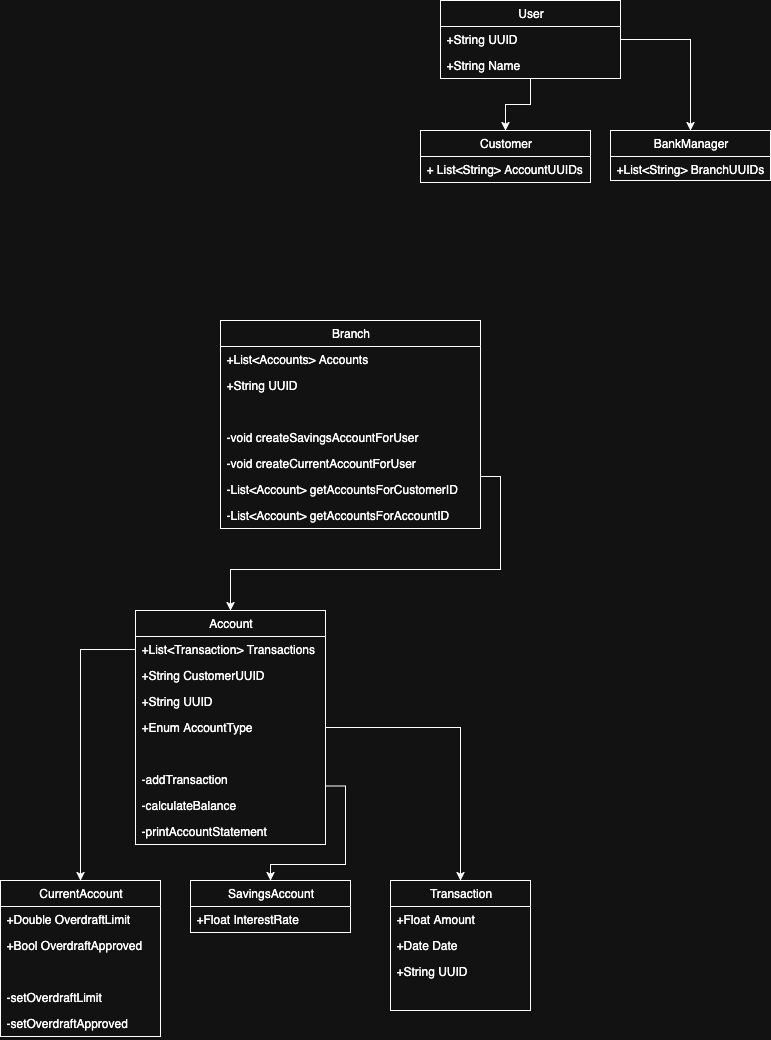

The diagram above was exported from draw.io. Its source (the exported page's mxGraphModel, read from the mxfile embedded in the PNG):
<mxGraphModel dx="453" dy="895" grid="1" gridSize="10" guides="1" tooltips="1" connect="1" arrows="1" fold="1" page="1" pageScale="1" pageWidth="850" pageHeight="1100" math="0" shadow="0">
  <root>
    <mxCell id="0" />
    <mxCell id="1" parent="0" />
    <mxCell id="GfJ30mNMNv_M-_gf3xkR-19" style="edgeStyle=orthogonalEdgeStyle;rounded=0;orthogonalLoop=1;jettySize=auto;html=1;entryX=0.5;entryY=0;entryDx=0;entryDy=0;" parent="1" source="GfJ30mNMNv_M-_gf3xkR-3" target="GfJ30mNMNv_M-_gf3xkR-8" edge="1">
      <mxGeometry relative="1" as="geometry" />
    </mxCell>
    <mxCell id="GfJ30mNMNv_M-_gf3xkR-3" value="User" style="swimlane;fontStyle=0;childLayout=stackLayout;horizontal=1;startSize=26;fillColor=none;horizontalStack=0;resizeParent=1;resizeParentMax=0;resizeLast=0;collapsible=1;marginBottom=0;html=1;" parent="1" vertex="1">
      <mxGeometry x="450" y="10" width="180" height="78" as="geometry" />
    </mxCell>
    <mxCell id="GfJ30mNMNv_M-_gf3xkR-4" value="+String UUID" style="text;strokeColor=none;fillColor=none;align=left;verticalAlign=top;spacingLeft=4;spacingRight=4;overflow=hidden;rotatable=0;points=[[0,0.5],[1,0.5]];portConstraint=eastwest;whiteSpace=wrap;html=1;" parent="GfJ30mNMNv_M-_gf3xkR-3" vertex="1">
      <mxGeometry y="26" width="180" height="26" as="geometry" />
    </mxCell>
    <mxCell id="GfJ30mNMNv_M-_gf3xkR-5" value="+String Name" style="text;strokeColor=none;fillColor=none;align=left;verticalAlign=top;spacingLeft=4;spacingRight=4;overflow=hidden;rotatable=0;points=[[0,0.5],[1,0.5]];portConstraint=eastwest;whiteSpace=wrap;html=1;" parent="GfJ30mNMNv_M-_gf3xkR-3" vertex="1">
      <mxGeometry y="52" width="180" height="26" as="geometry" />
    </mxCell>
    <mxCell id="GfJ30mNMNv_M-_gf3xkR-8" value="&lt;div&gt;Customer&lt;/div&gt;" style="swimlane;fontStyle=0;childLayout=stackLayout;horizontal=1;startSize=26;fillColor=none;horizontalStack=0;resizeParent=1;resizeParentMax=0;resizeLast=0;collapsible=1;marginBottom=0;html=1;" parent="1" vertex="1">
      <mxGeometry x="430" y="140" width="170" height="52" as="geometry" />
    </mxCell>
    <mxCell id="GfJ30mNMNv_M-_gf3xkR-9" value="+ List&amp;lt;String&amp;gt; AccountUUIDs" style="text;strokeColor=none;fillColor=none;align=left;verticalAlign=top;spacingLeft=4;spacingRight=4;overflow=hidden;rotatable=0;points=[[0,0.5],[1,0.5]];portConstraint=eastwest;whiteSpace=wrap;html=1;" parent="GfJ30mNMNv_M-_gf3xkR-8" vertex="1">
      <mxGeometry y="26" width="170" height="26" as="geometry" />
    </mxCell>
    <mxCell id="GfJ30mNMNv_M-_gf3xkR-14" value="&lt;div&gt;BankManager&lt;/div&gt;" style="swimlane;fontStyle=0;childLayout=stackLayout;horizontal=1;startSize=26;fillColor=none;horizontalStack=0;resizeParent=1;resizeParentMax=0;resizeLast=0;collapsible=1;marginBottom=0;html=1;" parent="1" vertex="1">
      <mxGeometry x="620" y="140" width="160" height="50" as="geometry" />
    </mxCell>
    <mxCell id="GfJ30mNMNv_M-_gf3xkR-15" value="+List&amp;lt;String&amp;gt; BranchUUIDs" style="text;strokeColor=none;fillColor=none;align=left;verticalAlign=top;spacingLeft=4;spacingRight=4;overflow=hidden;rotatable=0;points=[[0,0.5],[1,0.5]];portConstraint=eastwest;whiteSpace=wrap;html=1;" parent="GfJ30mNMNv_M-_gf3xkR-14" vertex="1">
      <mxGeometry y="26" width="160" height="24" as="geometry" />
    </mxCell>
    <mxCell id="GfJ30mNMNv_M-_gf3xkR-20" style="edgeStyle=orthogonalEdgeStyle;rounded=0;orthogonalLoop=1;jettySize=auto;html=1;entryX=0.5;entryY=0;entryDx=0;entryDy=0;" parent="1" source="GfJ30mNMNv_M-_gf3xkR-4" target="GfJ30mNMNv_M-_gf3xkR-14" edge="1">
      <mxGeometry relative="1" as="geometry" />
    </mxCell>
    <mxCell id="GfJ30mNMNv_M-_gf3xkR-40" style="edgeStyle=orthogonalEdgeStyle;rounded=0;orthogonalLoop=1;jettySize=auto;html=1;exitX=1;exitY=0.75;exitDx=0;exitDy=0;entryX=0.5;entryY=0;entryDx=0;entryDy=0;" parent="1" source="GfJ30mNMNv_M-_gf3xkR-21" target="GfJ30mNMNv_M-_gf3xkR-25" edge="1">
      <mxGeometry relative="1" as="geometry" />
    </mxCell>
    <mxCell id="GfJ30mNMNv_M-_gf3xkR-21" value="Branch" style="swimlane;fontStyle=0;childLayout=stackLayout;horizontal=1;startSize=26;fillColor=none;horizontalStack=0;resizeParent=1;resizeParentMax=0;resizeLast=0;collapsible=1;marginBottom=0;html=1;" parent="1" vertex="1">
      <mxGeometry x="230" y="330" width="260" height="208" as="geometry" />
    </mxCell>
    <mxCell id="GfJ30mNMNv_M-_gf3xkR-22" value="+List&amp;lt;Accounts&amp;gt; Accounts" style="text;strokeColor=none;fillColor=none;align=left;verticalAlign=top;spacingLeft=4;spacingRight=4;overflow=hidden;rotatable=0;points=[[0,0.5],[1,0.5]];portConstraint=eastwest;whiteSpace=wrap;html=1;" parent="GfJ30mNMNv_M-_gf3xkR-21" vertex="1">
      <mxGeometry y="26" width="260" height="26" as="geometry" />
    </mxCell>
    <mxCell id="GfJ30mNMNv_M-_gf3xkR-50" value="+String UUID" style="text;strokeColor=none;fillColor=none;align=left;verticalAlign=top;spacingLeft=4;spacingRight=4;overflow=hidden;rotatable=0;points=[[0,0.5],[1,0.5]];portConstraint=eastwest;whiteSpace=wrap;html=1;" parent="GfJ30mNMNv_M-_gf3xkR-21" vertex="1">
      <mxGeometry y="52" width="260" height="26" as="geometry" />
    </mxCell>
    <mxCell id="GfJ30mNMNv_M-_gf3xkR-65" style="text;strokeColor=none;fillColor=none;align=left;verticalAlign=top;spacingLeft=4;spacingRight=4;overflow=hidden;rotatable=0;points=[[0,0.5],[1,0.5]];portConstraint=eastwest;whiteSpace=wrap;html=1;" parent="GfJ30mNMNv_M-_gf3xkR-21" vertex="1">
      <mxGeometry y="78" width="260" height="26" as="geometry" />
    </mxCell>
    <mxCell id="GfJ30mNMNv_M-_gf3xkR-66" value="-void createSavingsAccountForUser" style="text;strokeColor=none;fillColor=none;align=left;verticalAlign=top;spacingLeft=4;spacingRight=4;overflow=hidden;rotatable=0;points=[[0,0.5],[1,0.5]];portConstraint=eastwest;whiteSpace=wrap;html=1;" parent="GfJ30mNMNv_M-_gf3xkR-21" vertex="1">
      <mxGeometry y="104" width="260" height="26" as="geometry" />
    </mxCell>
    <mxCell id="OISZ0oInpJ-uoKzV30My-1" value="-void createCurrentAccountForUser" style="text;strokeColor=none;fillColor=none;align=left;verticalAlign=top;spacingLeft=4;spacingRight=4;overflow=hidden;rotatable=0;points=[[0,0.5],[1,0.5]];portConstraint=eastwest;whiteSpace=wrap;html=1;" vertex="1" parent="GfJ30mNMNv_M-_gf3xkR-21">
      <mxGeometry y="130" width="260" height="26" as="geometry" />
    </mxCell>
    <mxCell id="OISZ0oInpJ-uoKzV30My-3" value="-List&amp;lt;Account&amp;gt; getAccountsForCustomerID" style="text;strokeColor=none;fillColor=none;align=left;verticalAlign=top;spacingLeft=4;spacingRight=4;overflow=hidden;rotatable=0;points=[[0,0.5],[1,0.5]];portConstraint=eastwest;whiteSpace=wrap;html=1;" vertex="1" parent="GfJ30mNMNv_M-_gf3xkR-21">
      <mxGeometry y="156" width="260" height="26" as="geometry" />
    </mxCell>
    <mxCell id="OISZ0oInpJ-uoKzV30My-2" value="-List&amp;lt;Account&amp;gt; getAccountsForAccountID" style="text;strokeColor=none;fillColor=none;align=left;verticalAlign=top;spacingLeft=4;spacingRight=4;overflow=hidden;rotatable=0;points=[[0,0.5],[1,0.5]];portConstraint=eastwest;whiteSpace=wrap;html=1;" vertex="1" parent="GfJ30mNMNv_M-_gf3xkR-21">
      <mxGeometry y="182" width="260" height="26" as="geometry" />
    </mxCell>
    <mxCell id="GfJ30mNMNv_M-_gf3xkR-47" style="edgeStyle=orthogonalEdgeStyle;rounded=0;orthogonalLoop=1;jettySize=auto;html=1;exitX=1;exitY=0.75;exitDx=0;exitDy=0;" parent="1" source="GfJ30mNMNv_M-_gf3xkR-25" target="GfJ30mNMNv_M-_gf3xkR-29" edge="1">
      <mxGeometry relative="1" as="geometry" />
    </mxCell>
    <mxCell id="GfJ30mNMNv_M-_gf3xkR-48" style="edgeStyle=orthogonalEdgeStyle;rounded=0;orthogonalLoop=1;jettySize=auto;html=1;exitX=1;exitY=0.5;exitDx=0;exitDy=0;entryX=0.5;entryY=0;entryDx=0;entryDy=0;" parent="1" source="GfJ30mNMNv_M-_gf3xkR-25" target="GfJ30mNMNv_M-_gf3xkR-41" edge="1">
      <mxGeometry relative="1" as="geometry" />
    </mxCell>
    <mxCell id="GfJ30mNMNv_M-_gf3xkR-25" value="Account" style="swimlane;fontStyle=0;childLayout=stackLayout;horizontal=1;startSize=26;fillColor=none;horizontalStack=0;resizeParent=1;resizeParentMax=0;resizeLast=0;collapsible=1;marginBottom=0;html=1;" parent="1" vertex="1">
      <mxGeometry x="145" y="620" width="190" height="234" as="geometry" />
    </mxCell>
    <mxCell id="GfJ30mNMNv_M-_gf3xkR-26" value="+List&amp;lt;Transaction&amp;gt; Transactions" style="text;strokeColor=none;fillColor=none;align=left;verticalAlign=top;spacingLeft=4;spacingRight=4;overflow=hidden;rotatable=0;points=[[0,0.5],[1,0.5]];portConstraint=eastwest;whiteSpace=wrap;html=1;" parent="GfJ30mNMNv_M-_gf3xkR-25" vertex="1">
      <mxGeometry y="26" width="190" height="26" as="geometry" />
    </mxCell>
    <mxCell id="GfJ30mNMNv_M-_gf3xkR-27" value="+String CustomerUUID" style="text;strokeColor=none;fillColor=none;align=left;verticalAlign=top;spacingLeft=4;spacingRight=4;overflow=hidden;rotatable=0;points=[[0,0.5],[1,0.5]];portConstraint=eastwest;whiteSpace=wrap;html=1;" parent="GfJ30mNMNv_M-_gf3xkR-25" vertex="1">
      <mxGeometry y="52" width="190" height="26" as="geometry" />
    </mxCell>
    <mxCell id="GfJ30mNMNv_M-_gf3xkR-51" value="+String UUID" style="text;strokeColor=none;fillColor=none;align=left;verticalAlign=top;spacingLeft=4;spacingRight=4;overflow=hidden;rotatable=0;points=[[0,0.5],[1,0.5]];portConstraint=eastwest;whiteSpace=wrap;html=1;" parent="GfJ30mNMNv_M-_gf3xkR-25" vertex="1">
      <mxGeometry y="78" width="190" height="26" as="geometry" />
    </mxCell>
    <mxCell id="OISZ0oInpJ-uoKzV30My-4" value="+Enum AccountType" style="text;strokeColor=none;fillColor=none;align=left;verticalAlign=top;spacingLeft=4;spacingRight=4;overflow=hidden;rotatable=0;points=[[0,0.5],[1,0.5]];portConstraint=eastwest;whiteSpace=wrap;html=1;" vertex="1" parent="GfJ30mNMNv_M-_gf3xkR-25">
      <mxGeometry y="104" width="190" height="26" as="geometry" />
    </mxCell>
    <mxCell id="GfJ30mNMNv_M-_gf3xkR-64" style="text;strokeColor=none;fillColor=none;align=left;verticalAlign=top;spacingLeft=4;spacingRight=4;overflow=hidden;rotatable=0;points=[[0,0.5],[1,0.5]];portConstraint=eastwest;whiteSpace=wrap;html=1;" parent="GfJ30mNMNv_M-_gf3xkR-25" vertex="1">
      <mxGeometry y="130" width="190" height="26" as="geometry" />
    </mxCell>
    <mxCell id="GfJ30mNMNv_M-_gf3xkR-63" value="-addTransaction" style="text;strokeColor=none;fillColor=none;align=left;verticalAlign=top;spacingLeft=4;spacingRight=4;overflow=hidden;rotatable=0;points=[[0,0.5],[1,0.5]];portConstraint=eastwest;whiteSpace=wrap;html=1;" parent="GfJ30mNMNv_M-_gf3xkR-25" vertex="1">
      <mxGeometry y="156" width="190" height="26" as="geometry" />
    </mxCell>
    <mxCell id="GfJ30mNMNv_M-_gf3xkR-62" value="-calculateBalance" style="text;strokeColor=none;fillColor=none;align=left;verticalAlign=top;spacingLeft=4;spacingRight=4;overflow=hidden;rotatable=0;points=[[0,0.5],[1,0.5]];portConstraint=eastwest;whiteSpace=wrap;html=1;" parent="GfJ30mNMNv_M-_gf3xkR-25" vertex="1">
      <mxGeometry y="182" width="190" height="26" as="geometry" />
    </mxCell>
    <mxCell id="OISZ0oInpJ-uoKzV30My-6" value="-printAccountStatement" style="text;strokeColor=none;fillColor=none;align=left;verticalAlign=top;spacingLeft=4;spacingRight=4;overflow=hidden;rotatable=0;points=[[0,0.5],[1,0.5]];portConstraint=eastwest;whiteSpace=wrap;html=1;" vertex="1" parent="GfJ30mNMNv_M-_gf3xkR-25">
      <mxGeometry y="208" width="190" height="26" as="geometry" />
    </mxCell>
    <mxCell id="GfJ30mNMNv_M-_gf3xkR-29" value="SavingsAccount" style="swimlane;fontStyle=0;childLayout=stackLayout;horizontal=1;startSize=26;fillColor=none;horizontalStack=0;resizeParent=1;resizeParentMax=0;resizeLast=0;collapsible=1;marginBottom=0;html=1;" parent="1" vertex="1">
      <mxGeometry x="200" y="890" width="160" height="52" as="geometry" />
    </mxCell>
    <mxCell id="GfJ30mNMNv_M-_gf3xkR-30" value="+Float InterestRate" style="text;strokeColor=none;fillColor=none;align=left;verticalAlign=top;spacingLeft=4;spacingRight=4;overflow=hidden;rotatable=0;points=[[0,0.5],[1,0.5]];portConstraint=eastwest;whiteSpace=wrap;html=1;" parent="GfJ30mNMNv_M-_gf3xkR-29" vertex="1">
      <mxGeometry y="26" width="160" height="26" as="geometry" />
    </mxCell>
    <mxCell id="GfJ30mNMNv_M-_gf3xkR-33" value="CurrentAccount" style="swimlane;fontStyle=0;childLayout=stackLayout;horizontal=1;startSize=26;fillColor=none;horizontalStack=0;resizeParent=1;resizeParentMax=0;resizeLast=0;collapsible=1;marginBottom=0;html=1;" parent="1" vertex="1">
      <mxGeometry x="10" y="890" width="160" height="156" as="geometry" />
    </mxCell>
    <mxCell id="GfJ30mNMNv_M-_gf3xkR-34" value="+Double OverdraftLimit" style="text;strokeColor=none;fillColor=none;align=left;verticalAlign=top;spacingLeft=4;spacingRight=4;overflow=hidden;rotatable=0;points=[[0,0.5],[1,0.5]];portConstraint=eastwest;whiteSpace=wrap;html=1;" parent="GfJ30mNMNv_M-_gf3xkR-33" vertex="1">
      <mxGeometry y="26" width="160" height="26" as="geometry" />
    </mxCell>
    <mxCell id="GfJ30mNMNv_M-_gf3xkR-35" value="+Bool OverdraftApproved" style="text;strokeColor=none;fillColor=none;align=left;verticalAlign=top;spacingLeft=4;spacingRight=4;overflow=hidden;rotatable=0;points=[[0,0.5],[1,0.5]];portConstraint=eastwest;whiteSpace=wrap;html=1;" parent="GfJ30mNMNv_M-_gf3xkR-33" vertex="1">
      <mxGeometry y="52" width="160" height="26" as="geometry" />
    </mxCell>
    <mxCell id="GfJ30mNMNv_M-_gf3xkR-58" style="text;strokeColor=none;fillColor=none;align=left;verticalAlign=top;spacingLeft=4;spacingRight=4;overflow=hidden;rotatable=0;points=[[0,0.5],[1,0.5]];portConstraint=eastwest;whiteSpace=wrap;html=1;" parent="GfJ30mNMNv_M-_gf3xkR-33" vertex="1">
      <mxGeometry y="78" width="160" height="26" as="geometry" />
    </mxCell>
    <mxCell id="GfJ30mNMNv_M-_gf3xkR-59" value="&lt;div&gt;-setOverdraftLimit&lt;/div&gt;" style="text;strokeColor=none;fillColor=none;align=left;verticalAlign=top;spacingLeft=4;spacingRight=4;overflow=hidden;rotatable=0;points=[[0,0.5],[1,0.5]];portConstraint=eastwest;whiteSpace=wrap;html=1;" parent="GfJ30mNMNv_M-_gf3xkR-33" vertex="1">
      <mxGeometry y="104" width="160" height="26" as="geometry" />
    </mxCell>
    <mxCell id="GfJ30mNMNv_M-_gf3xkR-60" value="-setOverdraftApproved" style="text;strokeColor=none;fillColor=none;align=left;verticalAlign=top;spacingLeft=4;spacingRight=4;overflow=hidden;rotatable=0;points=[[0,0.5],[1,0.5]];portConstraint=eastwest;whiteSpace=wrap;html=1;" parent="GfJ30mNMNv_M-_gf3xkR-33" vertex="1">
      <mxGeometry y="130" width="160" height="26" as="geometry" />
    </mxCell>
    <mxCell id="GfJ30mNMNv_M-_gf3xkR-37" style="edgeStyle=orthogonalEdgeStyle;rounded=0;orthogonalLoop=1;jettySize=auto;html=1;entryX=0.5;entryY=0;entryDx=0;entryDy=0;" parent="1" source="GfJ30mNMNv_M-_gf3xkR-26" target="GfJ30mNMNv_M-_gf3xkR-33" edge="1">
      <mxGeometry relative="1" as="geometry" />
    </mxCell>
    <mxCell id="GfJ30mNMNv_M-_gf3xkR-41" value="Transaction" style="swimlane;fontStyle=0;childLayout=stackLayout;horizontal=1;startSize=26;fillColor=none;horizontalStack=0;resizeParent=1;resizeParentMax=0;resizeLast=0;collapsible=1;marginBottom=0;html=1;" parent="1" vertex="1">
      <mxGeometry x="400" y="890" width="140" height="130" as="geometry" />
    </mxCell>
    <mxCell id="GfJ30mNMNv_M-_gf3xkR-42" value="+Float Amount" style="text;strokeColor=none;fillColor=none;align=left;verticalAlign=top;spacingLeft=4;spacingRight=4;overflow=hidden;rotatable=0;points=[[0,0.5],[1,0.5]];portConstraint=eastwest;whiteSpace=wrap;html=1;" parent="GfJ30mNMNv_M-_gf3xkR-41" vertex="1">
      <mxGeometry y="26" width="140" height="26" as="geometry" />
    </mxCell>
    <mxCell id="GfJ30mNMNv_M-_gf3xkR-43" value="+Date Date" style="text;strokeColor=none;fillColor=none;align=left;verticalAlign=top;spacingLeft=4;spacingRight=4;overflow=hidden;rotatable=0;points=[[0,0.5],[1,0.5]];portConstraint=eastwest;whiteSpace=wrap;html=1;" parent="GfJ30mNMNv_M-_gf3xkR-41" vertex="1">
      <mxGeometry y="52" width="140" height="26" as="geometry" />
    </mxCell>
    <mxCell id="GfJ30mNMNv_M-_gf3xkR-52" value="+String UUID" style="text;strokeColor=none;fillColor=none;align=left;verticalAlign=top;spacingLeft=4;spacingRight=4;overflow=hidden;rotatable=0;points=[[0,0.5],[1,0.5]];portConstraint=eastwest;whiteSpace=wrap;html=1;" parent="GfJ30mNMNv_M-_gf3xkR-41" vertex="1">
      <mxGeometry y="78" width="140" height="26" as="geometry" />
    </mxCell>
    <mxCell id="GfJ30mNMNv_M-_gf3xkR-55" style="text;strokeColor=none;fillColor=none;align=left;verticalAlign=top;spacingLeft=4;spacingRight=4;overflow=hidden;rotatable=0;points=[[0,0.5],[1,0.5]];portConstraint=eastwest;whiteSpace=wrap;html=1;" parent="GfJ30mNMNv_M-_gf3xkR-41" vertex="1">
      <mxGeometry y="104" width="140" height="26" as="geometry" />
    </mxCell>
  </root>
</mxGraphModel>